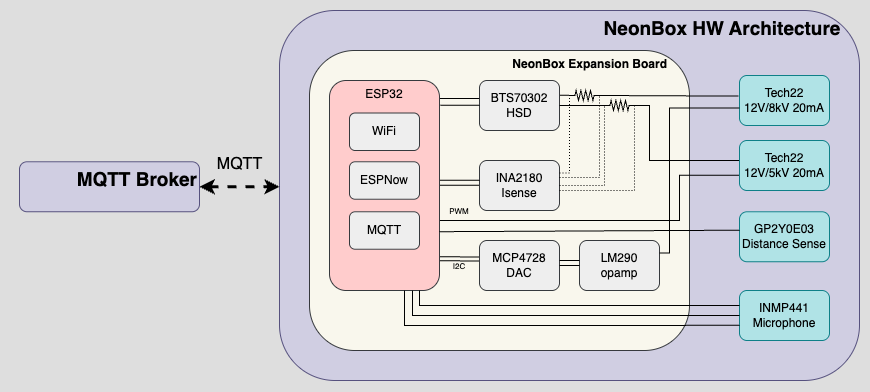

The diagram above was exported from draw.io. Its source (the exported page's mxGraphModel, read from the mxfile embedded in the PNG):
<mxGraphModel dx="1028" dy="687" grid="1" gridSize="10" guides="1" tooltips="1" connect="1" arrows="1" fold="1" page="1" pageScale="1" pageWidth="850" pageHeight="1100" math="0" shadow="0">
  <root>
    <mxCell id="0" />
    <mxCell id="1" parent="0" />
    <mxCell id="p6o8Q007-RDPJQuC6ucu-4" value="&lt;font style=&quot;font-size: 19px; color: rgb(0, 0, 0);&quot;&gt;&lt;b&gt;NeonBox HW Architecture&amp;nbsp;&amp;nbsp;&lt;span style=&quot;white-space: pre;&quot;&gt;&#09;&lt;/span&gt;&lt;/b&gt;&lt;/font&gt;" style="rounded=1;whiteSpace=wrap;html=1;fillColor=#d0cee2;strokeColor=#56517e;verticalAlign=top;align=right;fontColor=#000000;" parent="1" vertex="1">
      <mxGeometry x="300" y="220" width="580" height="370" as="geometry" />
    </mxCell>
    <mxCell id="p6o8Q007-RDPJQuC6ucu-1" value="&lt;b&gt;&lt;font style=&quot;color: rgb(0, 0, 0);&quot;&gt;NeonBox Expansion Board&amp;nbsp; &amp;nbsp; &amp;nbsp;&amp;nbsp;&lt;/font&gt;&lt;/b&gt;" style="rounded=1;whiteSpace=wrap;html=1;fillColor=#f9f7ed;strokeColor=#36393d;verticalAlign=top;fontColor=#000000;align=right;" parent="1" vertex="1">
      <mxGeometry x="330" y="260" width="380" height="300" as="geometry" />
    </mxCell>
    <mxCell id="p6o8Q007-RDPJQuC6ucu-10" value="" style="pointerEvents=1;verticalLabelPosition=bottom;shadow=0;dashed=0;align=center;html=1;verticalAlign=top;shape=mxgraph.electrical.resistors.resistor_2;strokeColor=#000000;rotation=0;" parent="1" vertex="1">
      <mxGeometry x="625" y="310" width="30" height="10" as="geometry" />
    </mxCell>
    <mxCell id="p6o8Q007-RDPJQuC6ucu-14" value="&lt;font style=&quot;color: rgb(0, 0, 0);&quot;&gt;MCP4728&lt;br&gt;DAC&lt;/font&gt;" style="rounded=1;whiteSpace=wrap;html=1;fillColor=#eeeeee;strokeColor=#36393d;" parent="1" vertex="1">
      <mxGeometry x="500" y="450" width="80" height="50" as="geometry" />
    </mxCell>
    <mxCell id="p6o8Q007-RDPJQuC6ucu-15" value="&lt;font style=&quot;color: rgb(0, 0, 0);&quot;&gt;BTS70302&lt;br&gt;HSD&lt;/font&gt;" style="rounded=1;whiteSpace=wrap;html=1;fillColor=#eeeeee;strokeColor=#36393d;" parent="1" vertex="1">
      <mxGeometry x="500" y="290" width="80" height="50" as="geometry" />
    </mxCell>
    <mxCell id="p6o8Q007-RDPJQuC6ucu-13" value="" style="pointerEvents=1;verticalLabelPosition=bottom;shadow=0;dashed=0;align=center;html=1;verticalAlign=top;shape=mxgraph.electrical.resistors.resistor_2;strokeColor=#000000;rotation=0;" parent="1" vertex="1">
      <mxGeometry x="590" y="300" width="30" height="10" as="geometry" />
    </mxCell>
    <mxCell id="p6o8Q007-RDPJQuC6ucu-22" value="&lt;font color=&quot;#000000&quot;&gt;INA2180&lt;br&gt;Isense&lt;/font&gt;" style="rounded=1;whiteSpace=wrap;html=1;fillColor=#eeeeee;strokeColor=#36393d;" parent="1" vertex="1">
      <mxGeometry x="500" y="370" width="80" height="50" as="geometry" />
    </mxCell>
    <mxCell id="p6o8Q007-RDPJQuC6ucu-24" value="" style="group" parent="1" vertex="1" connectable="0">
      <mxGeometry x="760" y="285" width="100" height="60" as="geometry" />
    </mxCell>
    <mxCell id="p6o8Q007-RDPJQuC6ucu-17" value="&lt;span style=&quot;color: rgb(0, 0, 0);&quot;&gt;Tech22&lt;/span&gt;&lt;br style=&quot;color: rgb(0, 0, 0);&quot;&gt;&lt;span style=&quot;color: rgb(0, 0, 0);&quot;&gt;12V/8kV 20mA&lt;/span&gt;" style="rounded=1;whiteSpace=wrap;html=1;fillColor=#b0e3e6;strokeColor=#0e8088;" parent="p6o8Q007-RDPJQuC6ucu-24" vertex="1">
      <mxGeometry width="90" height="50" as="geometry" />
    </mxCell>
    <mxCell id="p6o8Q007-RDPJQuC6ucu-25" value="&lt;font color=&quot;#000000&quot;&gt;LM290&lt;br&gt;opamp&lt;/font&gt;" style="rounded=1;whiteSpace=wrap;html=1;fillColor=#eeeeee;strokeColor=#36393d;" parent="1" vertex="1">
      <mxGeometry x="600" y="450" width="80" height="50" as="geometry" />
    </mxCell>
    <mxCell id="p6o8Q007-RDPJQuC6ucu-28" value="" style="shape=link;html=1;rounded=0;strokeColor=#000000;entryX=-0.006;entryY=0.369;entryDx=0;entryDy=0;exitX=0.997;exitY=0.849;exitDx=0;exitDy=0;exitPerimeter=0;entryPerimeter=0;" parent="1" source="p6o8Q007-RDPJQuC6ucu-2" target="p6o8Q007-RDPJQuC6ucu-14" edge="1">
      <mxGeometry width="100" relative="1" as="geometry">
        <mxPoint x="470" y="474.5" as="sourcePoint" />
        <mxPoint x="570" y="474.5" as="targetPoint" />
      </mxGeometry>
    </mxCell>
    <mxCell id="p6o8Q007-RDPJQuC6ucu-38" style="edgeStyle=orthogonalEdgeStyle;rounded=0;orthogonalLoop=1;jettySize=auto;html=1;exitX=-0.002;exitY=0.358;exitDx=0;exitDy=0;endArrow=none;startFill=0;strokeColor=#000000;exitPerimeter=0;" parent="1" source="p6o8Q007-RDPJQuC6ucu-15" edge="1">
      <mxGeometry relative="1" as="geometry">
        <mxPoint x="479.78" y="370" as="sourcePoint" />
        <mxPoint x="460" y="308" as="targetPoint" />
      </mxGeometry>
    </mxCell>
    <mxCell id="p6o8Q007-RDPJQuC6ucu-40" style="edgeStyle=orthogonalEdgeStyle;rounded=0;orthogonalLoop=1;jettySize=auto;html=1;exitX=-0.002;exitY=0.594;exitDx=0;exitDy=0;endArrow=none;startFill=0;strokeColor=#000000;exitPerimeter=0;" parent="1" edge="1">
      <mxGeometry relative="1" as="geometry">
        <mxPoint x="499.99999999999994" y="314.84000000000003" as="sourcePoint" />
        <mxPoint x="460.66" y="315.14" as="targetPoint" />
      </mxGeometry>
    </mxCell>
    <mxCell id="p6o8Q007-RDPJQuC6ucu-41" style="edgeStyle=orthogonalEdgeStyle;rounded=0;orthogonalLoop=1;jettySize=auto;html=1;exitX=1.005;exitY=0.296;exitDx=0;exitDy=0;entryX=0;entryY=0.5;entryDx=0;entryDy=0;entryPerimeter=0;endArrow=none;startFill=0;strokeColor=#000000;exitPerimeter=0;" parent="1" source="p6o8Q007-RDPJQuC6ucu-15" target="p6o8Q007-RDPJQuC6ucu-13" edge="1">
      <mxGeometry relative="1" as="geometry" />
    </mxCell>
    <mxCell id="p6o8Q007-RDPJQuC6ucu-42" style="edgeStyle=orthogonalEdgeStyle;rounded=0;orthogonalLoop=1;jettySize=auto;html=1;exitX=1;exitY=0.5;exitDx=0;exitDy=0;entryX=0;entryY=0.5;entryDx=0;entryDy=0;entryPerimeter=0;endArrow=none;startFill=0;strokeColor=#000000;" parent="1" source="p6o8Q007-RDPJQuC6ucu-15" target="p6o8Q007-RDPJQuC6ucu-10" edge="1">
      <mxGeometry relative="1" as="geometry">
        <mxPoint x="590" y="315" as="sourcePoint" />
        <mxPoint x="600" y="315" as="targetPoint" />
      </mxGeometry>
    </mxCell>
    <mxCell id="p6o8Q007-RDPJQuC6ucu-43" style="edgeStyle=orthogonalEdgeStyle;rounded=0;orthogonalLoop=1;jettySize=auto;html=1;exitX=1;exitY=0.25;exitDx=0;exitDy=0;entryX=0;entryY=0.5;entryDx=0;entryDy=0;entryPerimeter=0;endArrow=none;startFill=0;strokeColor=#000000;dashed=1;dashPattern=1 2;" parent="1" source="p6o8Q007-RDPJQuC6ucu-22" target="p6o8Q007-RDPJQuC6ucu-13" edge="1">
      <mxGeometry relative="1" as="geometry">
        <mxPoint x="590" y="325" as="sourcePoint" />
        <mxPoint x="635" y="325" as="targetPoint" />
        <Array as="points">
          <mxPoint x="590" y="383" />
        </Array>
      </mxGeometry>
    </mxCell>
    <mxCell id="p6o8Q007-RDPJQuC6ucu-44" style="edgeStyle=orthogonalEdgeStyle;rounded=0;orthogonalLoop=1;jettySize=auto;html=1;entryX=1;entryY=0.5;entryDx=0;entryDy=0;entryPerimeter=0;endArrow=none;startFill=0;strokeColor=#000000;dashed=1;dashPattern=1 2;" parent="1" target="p6o8Q007-RDPJQuC6ucu-13" edge="1">
      <mxGeometry relative="1" as="geometry">
        <mxPoint x="580" y="387" as="sourcePoint" />
        <mxPoint x="600" y="315" as="targetPoint" />
        <Array as="points">
          <mxPoint x="620" y="387" />
        </Array>
      </mxGeometry>
    </mxCell>
    <mxCell id="p6o8Q007-RDPJQuC6ucu-45" style="edgeStyle=orthogonalEdgeStyle;rounded=0;orthogonalLoop=1;jettySize=auto;html=1;exitX=1;exitY=0.5;exitDx=0;exitDy=0;entryX=0;entryY=0.5;entryDx=0;entryDy=0;entryPerimeter=0;endArrow=none;startFill=0;strokeColor=#000000;dashed=1;dashPattern=1 2;" parent="1" source="p6o8Q007-RDPJQuC6ucu-22" target="p6o8Q007-RDPJQuC6ucu-10" edge="1">
      <mxGeometry relative="1" as="geometry">
        <mxPoint x="590" y="393" as="sourcePoint" />
        <mxPoint x="600" y="315" as="targetPoint" />
        <Array as="points">
          <mxPoint x="625" y="395" />
        </Array>
      </mxGeometry>
    </mxCell>
    <mxCell id="p6o8Q007-RDPJQuC6ucu-46" style="edgeStyle=orthogonalEdgeStyle;rounded=0;orthogonalLoop=1;jettySize=auto;html=1;entryX=1;entryY=0.5;entryDx=0;entryDy=0;entryPerimeter=0;endArrow=none;startFill=0;strokeColor=#000000;dashed=1;dashPattern=1 2;" parent="1" target="p6o8Q007-RDPJQuC6ucu-10" edge="1">
      <mxGeometry relative="1" as="geometry">
        <mxPoint x="580" y="400" as="sourcePoint" />
        <mxPoint x="635" y="325" as="targetPoint" />
        <Array as="points">
          <mxPoint x="580" y="400" />
          <mxPoint x="655" y="400" />
        </Array>
      </mxGeometry>
    </mxCell>
    <mxCell id="p6o8Q007-RDPJQuC6ucu-48" style="edgeStyle=orthogonalEdgeStyle;rounded=0;orthogonalLoop=1;jettySize=auto;html=1;exitX=1;exitY=0.5;exitDx=0;exitDy=0;entryX=0;entryY=0.25;entryDx=0;entryDy=0;endArrow=none;startFill=0;strokeColor=#000000;exitPerimeter=0;" parent="1" source="p6o8Q007-RDPJQuC6ucu-10" edge="1">
      <mxGeometry relative="1" as="geometry">
        <mxPoint x="655" y="302.5" as="sourcePoint" />
        <mxPoint x="759.9999999999998" y="370" as="targetPoint" />
        <Array as="points">
          <mxPoint x="670" y="315" />
          <mxPoint x="670" y="370" />
        </Array>
      </mxGeometry>
    </mxCell>
    <mxCell id="p6o8Q007-RDPJQuC6ucu-51" value="" style="endArrow=none;html=1;rounded=0;strokeColor=#000000;exitX=1;exitY=0.25;exitDx=0;exitDy=0;entryX=0;entryY=0.25;entryDx=0;entryDy=0;" parent="1" edge="1">
      <mxGeometry width="50" height="50" relative="1" as="geometry">
        <mxPoint x="580" y="474.91" as="sourcePoint" />
        <mxPoint x="600" y="474.91" as="targetPoint" />
      </mxGeometry>
    </mxCell>
    <mxCell id="p6o8Q007-RDPJQuC6ucu-52" value="" style="endArrow=none;html=1;rounded=0;strokeColor=#000000;exitX=1;exitY=0.5;exitDx=0;exitDy=0;entryX=0;entryY=0.5;entryDx=0;entryDy=0;" parent="1" edge="1">
      <mxGeometry width="50" height="50" relative="1" as="geometry">
        <mxPoint x="580" y="470" as="sourcePoint" />
        <mxPoint x="600" y="470" as="targetPoint" />
      </mxGeometry>
    </mxCell>
    <mxCell id="p6o8Q007-RDPJQuC6ucu-54" style="edgeStyle=orthogonalEdgeStyle;rounded=0;orthogonalLoop=1;jettySize=auto;html=1;exitX=0;exitY=0.75;exitDx=0;exitDy=0;entryX=1;entryY=0.25;entryDx=0;entryDy=0;endArrow=none;startFill=0;strokeColor=#000000;" parent="1" target="p6o8Q007-RDPJQuC6ucu-25" edge="1">
      <mxGeometry relative="1" as="geometry">
        <mxPoint x="760" y="317.5" as="sourcePoint" />
        <mxPoint x="678.1599999999999" y="462.5" as="targetPoint" />
        <Array as="points">
          <mxPoint x="690" y="317" />
          <mxPoint x="690" y="463" />
        </Array>
      </mxGeometry>
    </mxCell>
    <mxCell id="p6o8Q007-RDPJQuC6ucu-55" style="edgeStyle=orthogonalEdgeStyle;rounded=0;orthogonalLoop=1;jettySize=auto;html=1;exitX=0;exitY=0.5;exitDx=0;exitDy=0;entryX=0.997;entryY=0.668;entryDx=0;entryDy=0;endArrow=none;startFill=0;strokeColor=#000000;entryPerimeter=0;" parent="1" edge="1">
      <mxGeometry relative="1" as="geometry">
        <mxPoint x="759.9999999999998" y="384.7" as="sourcePoint" />
        <mxPoint x="459.6700000000001" y="419.9800000000001" as="targetPoint" />
        <Array as="points">
          <mxPoint x="700" y="385" />
          <mxPoint x="700" y="430" />
          <mxPoint x="460" y="430" />
        </Array>
      </mxGeometry>
    </mxCell>
    <mxCell id="p6o8Q007-RDPJQuC6ucu-57" style="edgeStyle=orthogonalEdgeStyle;rounded=0;orthogonalLoop=1;jettySize=auto;html=1;exitX=-0.002;exitY=0.594;exitDx=0;exitDy=0;endArrow=none;startFill=0;strokeColor=#000000;exitPerimeter=0;" parent="1" edge="1">
      <mxGeometry relative="1" as="geometry">
        <mxPoint x="500" y="389.87" as="sourcePoint" />
        <mxPoint x="460.5" y="389.87" as="targetPoint" />
      </mxGeometry>
    </mxCell>
    <mxCell id="p6o8Q007-RDPJQuC6ucu-58" style="edgeStyle=orthogonalEdgeStyle;rounded=0;orthogonalLoop=1;jettySize=auto;html=1;exitX=-0.002;exitY=0.594;exitDx=0;exitDy=0;endArrow=none;startFill=0;strokeColor=#000000;exitPerimeter=0;" parent="1" edge="1">
      <mxGeometry relative="1" as="geometry">
        <mxPoint x="499.5" y="394.84000000000003" as="sourcePoint" />
        <mxPoint x="460" y="394.84000000000003" as="targetPoint" />
      </mxGeometry>
    </mxCell>
    <mxCell id="p6o8Q007-RDPJQuC6ucu-2" value="&lt;font style=&quot;color: rgb(0, 0, 0);&quot;&gt;ESP32&lt;/font&gt;" style="rounded=1;whiteSpace=wrap;html=1;fillColor=#ffcccc;strokeColor=#36393d;verticalAlign=top;" parent="1" vertex="1">
      <mxGeometry x="350" y="290" width="110" height="210" as="geometry" />
    </mxCell>
    <mxCell id="p6o8Q007-RDPJQuC6ucu-6" value="&lt;font style=&quot;color: rgb(0, 0, 0);&quot;&gt;WiFi&lt;/font&gt;" style="rounded=1;whiteSpace=wrap;html=1;fillColor=#eeeeee;strokeColor=#36393d;" parent="1" vertex="1">
      <mxGeometry x="370" y="322.5" width="70" height="37.5" as="geometry" />
    </mxCell>
    <mxCell id="p6o8Q007-RDPJQuC6ucu-7" value="&lt;font style=&quot;color: rgb(0, 0, 0);&quot;&gt;ESPNow&lt;/font&gt;" style="rounded=1;whiteSpace=wrap;html=1;fillColor=#eeeeee;strokeColor=#36393d;" parent="1" vertex="1">
      <mxGeometry x="370" y="371.25" width="70" height="37.5" as="geometry" />
    </mxCell>
    <mxCell id="p6o8Q007-RDPJQuC6ucu-71" value="&lt;font style=&quot;color: rgb(0, 0, 0); font-size: 8px;&quot;&gt;I2C&lt;/font&gt;" style="text;html=1;align=center;verticalAlign=middle;whiteSpace=wrap;rounded=0;" parent="1" vertex="1">
      <mxGeometry x="470" y="469.5" width="20" height="11" as="geometry" />
    </mxCell>
    <mxCell id="p6o8Q007-RDPJQuC6ucu-84" value="" style="endArrow=none;html=1;rounded=0;exitX=1;exitY=0.5;exitDx=0;exitDy=0;exitPerimeter=0;entryX=-0.01;entryY=0.412;entryDx=0;entryDy=0;entryPerimeter=0;strokeColor=#000000;" parent="1" source="p6o8Q007-RDPJQuC6ucu-13" target="p6o8Q007-RDPJQuC6ucu-17" edge="1">
      <mxGeometry width="50" height="50" relative="1" as="geometry">
        <mxPoint x="680" y="300" as="sourcePoint" />
        <mxPoint x="730" y="250" as="targetPoint" />
      </mxGeometry>
    </mxCell>
    <mxCell id="p6o8Q007-RDPJQuC6ucu-101" value="&lt;font style=&quot;color: rgb(0, 0, 0);&quot;&gt;Tech22&lt;br&gt;12V/5kV 20mA&lt;/font&gt;" style="rounded=1;whiteSpace=wrap;html=1;fillColor=#b0e3e6;strokeColor=#0e8088;" parent="1" vertex="1">
      <mxGeometry x="760" y="350" width="90" height="50" as="geometry" />
    </mxCell>
    <mxCell id="p6o8Q007-RDPJQuC6ucu-102" value="&lt;font color=&quot;#000000&quot;&gt;GP2Y0E03&lt;br&gt;Distance Sense&lt;/font&gt;" style="rounded=1;whiteSpace=wrap;html=1;fillColor=#b0e3e6;strokeColor=#0e8088;" parent="1" vertex="1">
      <mxGeometry x="760" y="421.25" width="90" height="50" as="geometry" />
    </mxCell>
    <mxCell id="StD3Oc3AqUmzB0-eDU8p-1" value="&lt;font style=&quot;color: rgb(0, 0, 0);&quot;&gt;MQTT&lt;/font&gt;" style="rounded=1;whiteSpace=wrap;html=1;fillColor=#eeeeee;strokeColor=#36393d;" parent="1" vertex="1">
      <mxGeometry x="370" y="421.25" width="70" height="37.5" as="geometry" />
    </mxCell>
    <mxCell id="StD3Oc3AqUmzB0-eDU8p-2" value="&lt;font color=&quot;#000000&quot;&gt;INMP441&lt;br&gt;Microphone&lt;/font&gt;" style="rounded=1;whiteSpace=wrap;html=1;fillColor=#b0e3e6;strokeColor=#0e8088;" parent="1" vertex="1">
      <mxGeometry x="760" y="500" width="90" height="50" as="geometry" />
    </mxCell>
    <mxCell id="StD3Oc3AqUmzB0-eDU8p-5" value="" style="endArrow=none;html=1;rounded=0;strokeColor=#000000;exitX=0.999;exitY=0.72;exitDx=0;exitDy=0;exitPerimeter=0;entryX=-0.001;entryY=0.369;entryDx=0;entryDy=0;entryPerimeter=0;" parent="1" source="p6o8Q007-RDPJQuC6ucu-2" target="p6o8Q007-RDPJQuC6ucu-102" edge="1">
      <mxGeometry width="50" height="50" relative="1" as="geometry">
        <mxPoint x="550" y="650" as="sourcePoint" />
        <mxPoint x="600" y="600" as="targetPoint" />
      </mxGeometry>
    </mxCell>
    <mxCell id="StD3Oc3AqUmzB0-eDU8p-8" value="" style="endArrow=none;html=1;rounded=0;strokeColor=#000000;entryX=0;entryY=0.5;entryDx=0;entryDy=0;" parent="1" target="StD3Oc3AqUmzB0-eDU8p-2" edge="1">
      <mxGeometry width="50" height="50" relative="1" as="geometry">
        <mxPoint x="433" y="500" as="sourcePoint" />
        <mxPoint x="490" y="530" as="targetPoint" />
        <Array as="points">
          <mxPoint x="433" y="525" />
        </Array>
      </mxGeometry>
    </mxCell>
    <mxCell id="StD3Oc3AqUmzB0-eDU8p-9" value="" style="endArrow=none;html=1;rounded=0;strokeColor=#000000;entryX=-0.001;entryY=0.697;entryDx=0;entryDy=0;exitX=0.681;exitY=1;exitDx=0;exitDy=0;exitPerimeter=0;entryPerimeter=0;" parent="1" source="p6o8Q007-RDPJQuC6ucu-2" target="StD3Oc3AqUmzB0-eDU8p-2" edge="1">
      <mxGeometry width="50" height="50" relative="1" as="geometry">
        <mxPoint x="425" y="510" as="sourcePoint" />
        <mxPoint x="752" y="535" as="targetPoint" />
        <Array as="points">
          <mxPoint x="425" y="535" />
        </Array>
      </mxGeometry>
    </mxCell>
    <mxCell id="StD3Oc3AqUmzB0-eDU8p-10" value="" style="endArrow=none;html=1;rounded=0;strokeColor=#000000;" parent="1" edge="1">
      <mxGeometry width="50" height="50" relative="1" as="geometry">
        <mxPoint x="440" y="500" as="sourcePoint" />
        <mxPoint x="760" y="515" as="targetPoint" />
        <Array as="points">
          <mxPoint x="440" y="515" />
        </Array>
      </mxGeometry>
    </mxCell>
    <mxCell id="nvlY33884T8zW4vUPEb7-1" value="&lt;font style=&quot;color: rgb(0, 0, 0); font-size: 8px;&quot;&gt;PWM&lt;/font&gt;" style="text;html=1;align=center;verticalAlign=middle;whiteSpace=wrap;rounded=0;" parent="1" vertex="1">
      <mxGeometry x="470" y="410" width="20" height="20" as="geometry" />
    </mxCell>
    <mxCell id="g_WQ9lMGrTQwkQ8QKSRO-1" value="" style="endArrow=classic;html=1;rounded=0;startArrow=classic;startFill=1;strokeWidth=3;dashed=1;entryX=0;entryY=0.5;entryDx=0;entryDy=0;strokeColor=#000000;" edge="1" parent="1" source="g_WQ9lMGrTQwkQ8QKSRO-4">
      <mxGeometry width="50" height="50" relative="1" as="geometry">
        <mxPoint x="180" y="391.25" as="sourcePoint" />
        <mxPoint x="300" y="396.25" as="targetPoint" />
      </mxGeometry>
    </mxCell>
    <mxCell id="g_WQ9lMGrTQwkQ8QKSRO-2" value="" style="endArrow=classic;html=1;rounded=0;startArrow=classic;startFill=1;strokeWidth=3;dashed=1;entryX=0.001;entryY=0.483;entryDx=0;entryDy=0;entryPerimeter=0;strokeColor=#000000;" edge="1" parent="1" target="g_WQ9lMGrTQwkQ8QKSRO-4">
      <mxGeometry width="50" height="50" relative="1" as="geometry">
        <mxPoint x="180" y="391.25" as="sourcePoint" />
        <mxPoint x="300" y="391.25" as="targetPoint" />
      </mxGeometry>
    </mxCell>
    <mxCell id="g_WQ9lMGrTQwkQ8QKSRO-3" value="&lt;font style=&quot;font-size: 16px;&quot;&gt;MQTT&lt;/font&gt;" style="edgeLabel;html=1;align=center;verticalAlign=middle;resizable=0;points=[];fontColor=#000000;labelBackgroundColor=none;" vertex="1" connectable="0" parent="g_WQ9lMGrTQwkQ8QKSRO-2">
      <mxGeometry x="-0.4802" y="-1" relative="1" as="geometry">
        <mxPoint x="116" y="-18" as="offset" />
      </mxGeometry>
    </mxCell>
    <mxCell id="g_WQ9lMGrTQwkQ8QKSRO-4" value="&lt;span style=&quot;font-size: 19px;&quot;&gt;&lt;b&gt;MQTT Broker&lt;/b&gt;&lt;/span&gt;" style="rounded=1;whiteSpace=wrap;html=1;fillColor=#d0cee2;strokeColor=#56517e;fontColor=#000000;align=right;verticalAlign=top;" vertex="1" parent="1">
      <mxGeometry x="40" y="371.25" width="180" height="50" as="geometry" />
    </mxCell>
  </root>
</mxGraphModel>